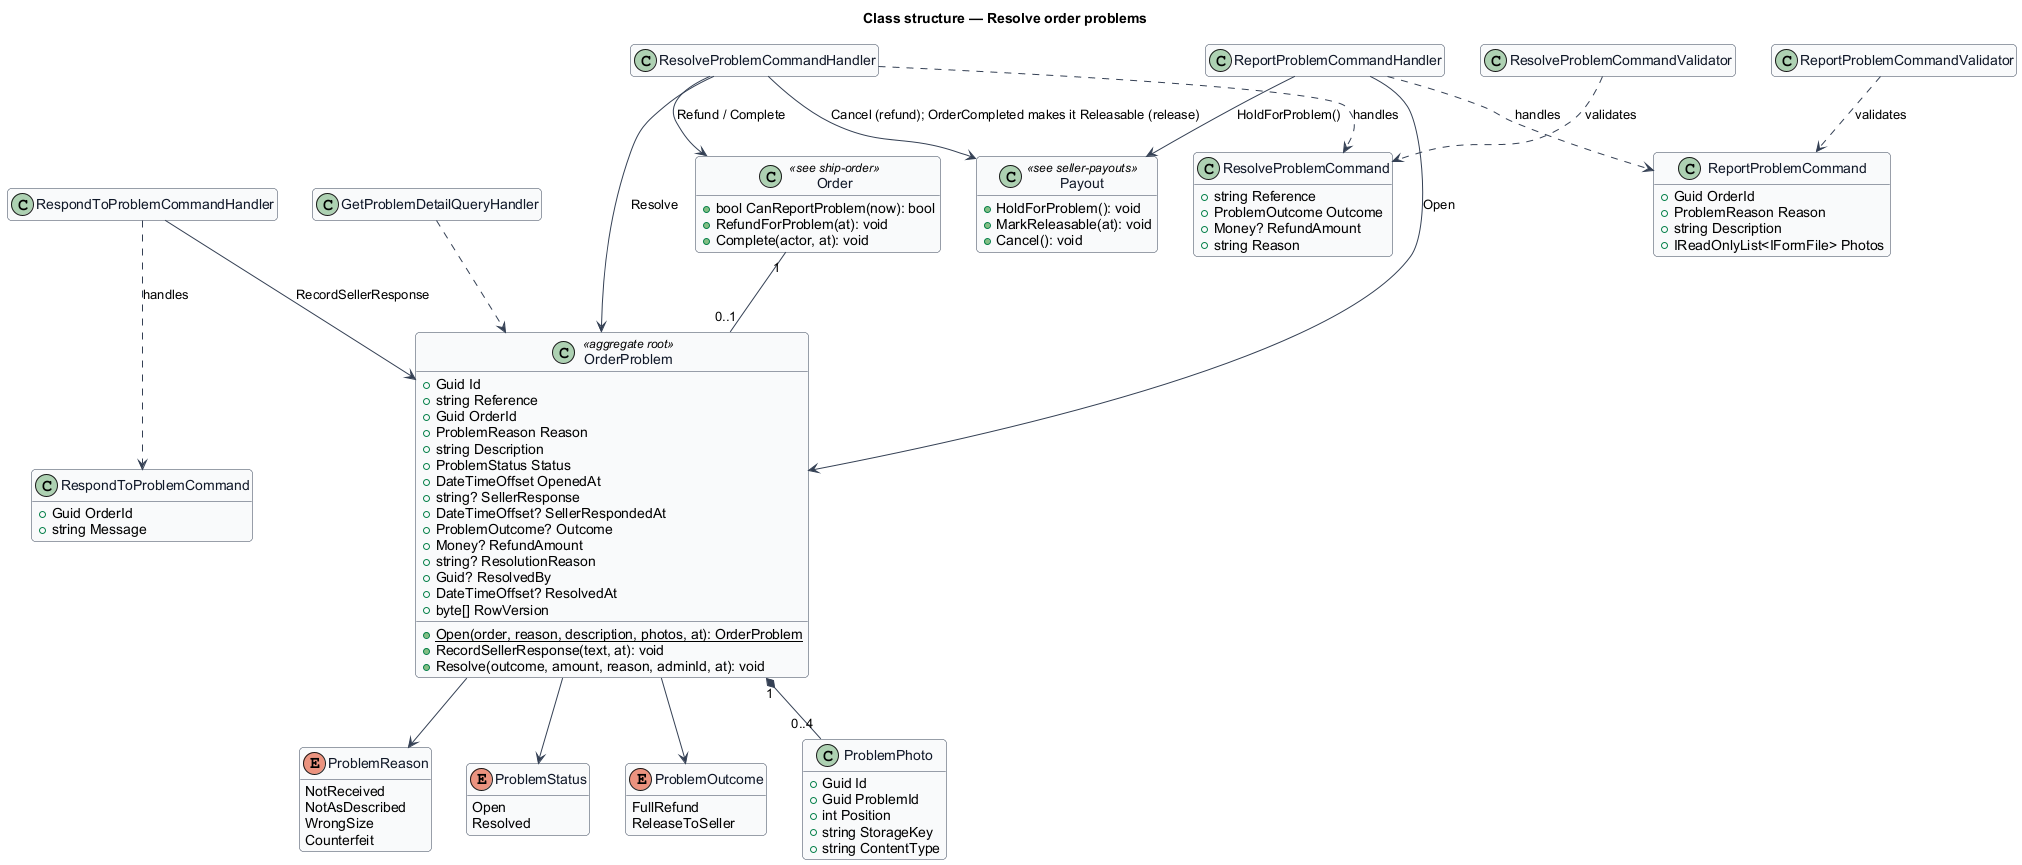

The diagram above was rendered by PlantUML. Its source (embedded in the PNG):
@startuml
skinparam backgroundColor #FFFFFF
skinparam shadowing false
skinparam roundcorner 8
skinparam defaultFontName Arial
skinparam ArrowColor #344054
skinparam class {
  BorderColor #344054
  FontColor #101828
  BackgroundColor #F9FAFB
}
hide empty members
title Class structure — Resolve order problems

enum ProblemReason {
  NotReceived
  NotAsDescribed
  WrongSize
  Counterfeit
}
enum ProblemStatus {
  Open
  Resolved
}
enum ProblemOutcome {
  FullRefund
  ReleaseToSeller
}
class OrderProblem <<aggregate root>> {
  +Guid Id
  +string Reference
  +Guid OrderId
  +ProblemReason Reason
  +string Description
  +ProblemStatus Status
  +DateTimeOffset OpenedAt
  +string? SellerResponse
  +DateTimeOffset? SellerRespondedAt
  +ProblemOutcome? Outcome
  +Money? RefundAmount
  +string? ResolutionReason
  +Guid? ResolvedBy
  +DateTimeOffset? ResolvedAt
  +byte[] RowVersion
  +{static} Open(order, reason, description, photos, at): OrderProblem
  +RecordSellerResponse(text, at): void
  +Resolve(outcome, amount, reason, adminId, at): void
}
class ProblemPhoto {
  +Guid Id
  +Guid ProblemId
  +int Position
  +string StorageKey
  +string ContentType
}
class Order <<see ship-order>> {
  +bool CanReportProblem(now): bool
  +RefundForProblem(at): void
  +Complete(actor, at): void
}
class Payout <<see seller-payouts>> {
  +HoldForProblem(): void
  +MarkReleasable(at): void
  +Cancel(): void
}
class ReportProblemCommand {
  +Guid OrderId
  +ProblemReason Reason
  +string Description
  +IReadOnlyList<IFormFile> Photos
}
class ReportProblemCommandValidator
class ReportProblemCommandHandler
class RespondToProblemCommand {
  +Guid OrderId
  +string Message
}
class RespondToProblemCommandHandler
class ResolveProblemCommand {
  +string Reference
  +ProblemOutcome Outcome
  +Money? RefundAmount
  +string Reason
}
class ResolveProblemCommandValidator
class ResolveProblemCommandHandler
class GetProblemDetailQueryHandler
OrderProblem --> ProblemReason
OrderProblem --> ProblemStatus
OrderProblem --> ProblemOutcome
OrderProblem "1" *-- "0..4" ProblemPhoto
Order "1" -- "0..1" OrderProblem
ReportProblemCommandHandler ..> ReportProblemCommand : handles
ReportProblemCommandValidator ..> ReportProblemCommand : validates
ReportProblemCommandHandler --> OrderProblem : Open
ReportProblemCommandHandler --> Payout : HoldForProblem()
RespondToProblemCommandHandler ..> RespondToProblemCommand : handles
RespondToProblemCommandHandler --> OrderProblem : RecordSellerResponse
ResolveProblemCommandHandler ..> ResolveProblemCommand : handles
ResolveProblemCommandValidator ..> ResolveProblemCommand : validates
ResolveProblemCommandHandler --> OrderProblem : Resolve
ResolveProblemCommandHandler --> Order : Refund / Complete
ResolveProblemCommandHandler --> Payout : Cancel (refund); OrderCompleted makes it Releasable (release)
GetProblemDetailQueryHandler ..> OrderProblem
@enduml